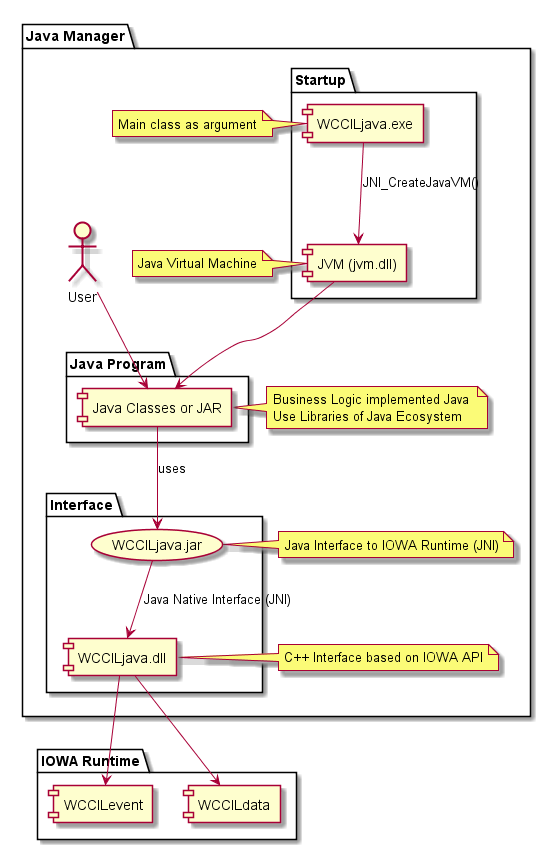

The diagram above was rendered by PlantUML. Its source (embedded in the PNG):
@startuml
package "IOWA Runtime" {
    [WCCILevent]
    [WCCILdata]
}
package "Java Manager" {

    package "Startup" {
        [EXE] as "WCCILjava.exe"
        [JVM] as "JVM (jvm.dll)"        
    }

    package "Interface" {
        (JAR) as "WCCILjava.jar"
        [DLL] as "WCCILjava.dll" 
    }

    package "Java Program" {
        [PRG] as "Java Classes or JAR"
    }    

    :User: --> [PRG]

    note right of [PRG] : Business Logic implemented Java \nUse Libraries of Java Ecosystem
    note left of [EXE] : Main class as argument
    note left of [JVM] : Java Virtual Machine
    note left of [JAR] : Java Interface to IOWA Runtime (JNI)
    note left of [DLL] : C++ Interface based on IOWA API

    [EXE] --> [JVM] : "JNI_CreateJavaVM()"
    [JVM] --> [PRG]

    [PRG] --> [JAR] : uses

    [JAR] --> [DLL] : Java Native Interface (JNI)

    [DLL] --> [WCCILevent]
    [DLL] --> [WCCILdata]
}
@enduml